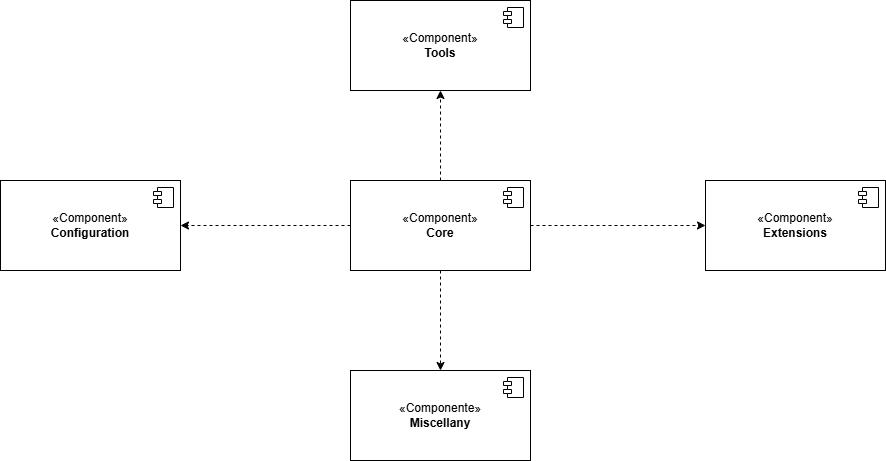

The diagram above was exported from draw.io. Its source (the exported page's mxGraphModel, read from the mxfile embedded in the PNG):
<mxGraphModel dx="1400" dy="696" grid="1" gridSize="10" guides="1" tooltips="1" connect="1" arrows="1" fold="1" page="1" pageScale="1" pageWidth="827" pageHeight="1169" math="0" shadow="0">
  <root>
    <mxCell id="0" />
    <mxCell id="1" parent="0" />
    <mxCell id="nmwHL3dyXAFNqPPELifH-5" value="«Component»&lt;br&gt;&lt;b&gt;Tools&lt;/b&gt;" style="html=1;dropTarget=0;whiteSpace=wrap;" parent="1" vertex="1">
      <mxGeometry x="706" y="290" width="180" height="90" as="geometry" />
    </mxCell>
    <mxCell id="nmwHL3dyXAFNqPPELifH-6" value="" style="shape=module;jettyWidth=8;jettyHeight=4;" parent="nmwHL3dyXAFNqPPELifH-5" vertex="1">
      <mxGeometry x="1" width="20" height="20" relative="1" as="geometry">
        <mxPoint x="-27" y="7" as="offset" />
      </mxGeometry>
    </mxCell>
    <mxCell id="p86e_jRUFtTmgG_ox7rf-1" value="«Component»&lt;br&gt;&lt;b&gt;Extensions&lt;/b&gt;" style="html=1;dropTarget=0;whiteSpace=wrap;" parent="1" vertex="1">
      <mxGeometry x="1061" y="470" width="180" height="90" as="geometry" />
    </mxCell>
    <mxCell id="p86e_jRUFtTmgG_ox7rf-2" value="" style="shape=module;jettyWidth=8;jettyHeight=4;" parent="p86e_jRUFtTmgG_ox7rf-1" vertex="1">
      <mxGeometry x="1" width="20" height="20" relative="1" as="geometry">
        <mxPoint x="-27" y="7" as="offset" />
      </mxGeometry>
    </mxCell>
    <mxCell id="p86e_jRUFtTmgG_ox7rf-14" value="" style="ellipse;whiteSpace=wrap;html=1;align=center;aspect=fixed;fillColor=none;strokeColor=none;resizable=0;perimeter=centerPerimeter;rotatable=0;allowArrows=0;points=[];outlineConnect=1;" parent="1" vertex="1">
      <mxGeometry x="741" y="360" width="10" height="10" as="geometry" />
    </mxCell>
    <mxCell id="p86e_jRUFtTmgG_ox7rf-16" value="" style="ellipse;whiteSpace=wrap;html=1;align=center;aspect=fixed;fillColor=none;strokeColor=none;resizable=0;perimeter=centerPerimeter;rotatable=0;allowArrows=0;points=[];outlineConnect=1;" parent="1" vertex="1">
      <mxGeometry x="726" y="360" width="10" height="10" as="geometry" />
    </mxCell>
    <mxCell id="p86e_jRUFtTmgG_ox7rf-21" value="«Componente»&lt;br&gt;&lt;b&gt;Miscellany&lt;/b&gt;" style="html=1;dropTarget=0;whiteSpace=wrap;" parent="1" vertex="1">
      <mxGeometry x="706" y="660" width="180" height="90" as="geometry" />
    </mxCell>
    <mxCell id="p86e_jRUFtTmgG_ox7rf-22" value="" style="shape=module;jettyWidth=8;jettyHeight=4;" parent="p86e_jRUFtTmgG_ox7rf-21" vertex="1">
      <mxGeometry x="1" width="20" height="20" relative="1" as="geometry">
        <mxPoint x="-27" y="7" as="offset" />
      </mxGeometry>
    </mxCell>
    <mxCell id="OjCDSl-5ykfolFFLnXAC-18" value="" style="ellipse;whiteSpace=wrap;html=1;align=center;aspect=fixed;fillColor=none;strokeColor=none;resizable=0;perimeter=centerPerimeter;rotatable=0;allowArrows=0;points=[];outlineConnect=1;" parent="1" vertex="1">
      <mxGeometry x="1136" y="585" width="10" height="10" as="geometry" />
    </mxCell>
    <mxCell id="NdkMjsmt7Z2U-hipIhBP-7" style="edgeStyle=orthogonalEdgeStyle;rounded=0;orthogonalLoop=1;jettySize=auto;html=1;entryX=0;entryY=0.5;entryDx=0;entryDy=0;dashed=1;" edge="1" parent="1" source="NdkMjsmt7Z2U-hipIhBP-1" target="p86e_jRUFtTmgG_ox7rf-1">
      <mxGeometry relative="1" as="geometry" />
    </mxCell>
    <mxCell id="NdkMjsmt7Z2U-hipIhBP-8" style="edgeStyle=orthogonalEdgeStyle;rounded=0;orthogonalLoop=1;jettySize=auto;html=1;exitX=0.5;exitY=0;exitDx=0;exitDy=0;entryX=0.5;entryY=1;entryDx=0;entryDy=0;dashed=1;" edge="1" parent="1" source="NdkMjsmt7Z2U-hipIhBP-1" target="nmwHL3dyXAFNqPPELifH-5">
      <mxGeometry relative="1" as="geometry" />
    </mxCell>
    <mxCell id="NdkMjsmt7Z2U-hipIhBP-9" style="edgeStyle=orthogonalEdgeStyle;rounded=0;orthogonalLoop=1;jettySize=auto;html=1;entryX=1;entryY=0.5;entryDx=0;entryDy=0;dashed=1;" edge="1" parent="1" source="NdkMjsmt7Z2U-hipIhBP-1" target="NdkMjsmt7Z2U-hipIhBP-4">
      <mxGeometry relative="1" as="geometry" />
    </mxCell>
    <mxCell id="NdkMjsmt7Z2U-hipIhBP-10" style="edgeStyle=orthogonalEdgeStyle;rounded=0;orthogonalLoop=1;jettySize=auto;html=1;exitX=0.5;exitY=1;exitDx=0;exitDy=0;entryX=0.5;entryY=0;entryDx=0;entryDy=0;dashed=1;" edge="1" parent="1" source="NdkMjsmt7Z2U-hipIhBP-1" target="p86e_jRUFtTmgG_ox7rf-21">
      <mxGeometry relative="1" as="geometry" />
    </mxCell>
    <mxCell id="NdkMjsmt7Z2U-hipIhBP-1" value="«Component»&lt;br&gt;&lt;b&gt;Core&lt;/b&gt;" style="html=1;dropTarget=0;whiteSpace=wrap;" vertex="1" parent="1">
      <mxGeometry x="706" y="470" width="180" height="90" as="geometry" />
    </mxCell>
    <mxCell id="NdkMjsmt7Z2U-hipIhBP-2" value="" style="shape=module;jettyWidth=8;jettyHeight=4;" vertex="1" parent="NdkMjsmt7Z2U-hipIhBP-1">
      <mxGeometry x="1" width="20" height="20" relative="1" as="geometry">
        <mxPoint x="-27" y="7" as="offset" />
      </mxGeometry>
    </mxCell>
    <mxCell id="NdkMjsmt7Z2U-hipIhBP-4" value="«Component»&lt;br&gt;&lt;b&gt;Configuration&lt;/b&gt;" style="html=1;dropTarget=0;whiteSpace=wrap;" vertex="1" parent="1">
      <mxGeometry x="356" y="470" width="180" height="90" as="geometry" />
    </mxCell>
    <mxCell id="NdkMjsmt7Z2U-hipIhBP-5" value="" style="shape=module;jettyWidth=8;jettyHeight=4;" vertex="1" parent="NdkMjsmt7Z2U-hipIhBP-4">
      <mxGeometry x="1" width="20" height="20" relative="1" as="geometry">
        <mxPoint x="-27" y="7" as="offset" />
      </mxGeometry>
    </mxCell>
  </root>
</mxGraphModel>